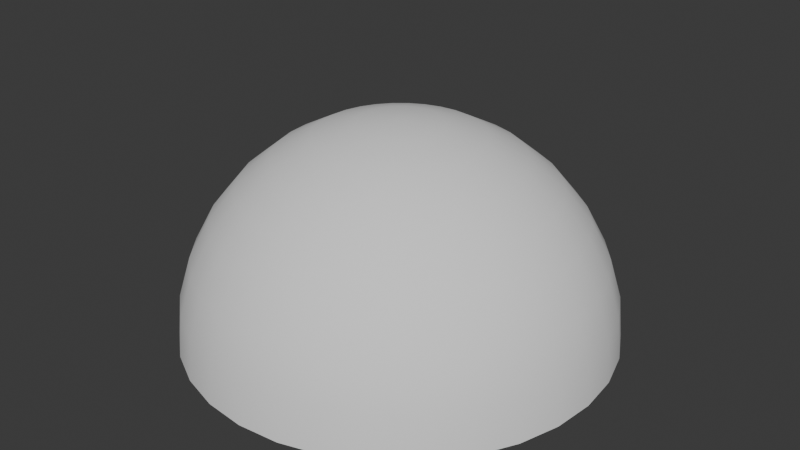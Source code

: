 # Source: InverseSphere.blend  (saved by Blender 4.0.36; exported with 4.5.12 LTS)
import bpy
from mathutils import Matrix  # noqa: F401  (used for matrix-valued properties, if any)

bpy.ops.wm.read_factory_settings(use_empty=True)
scene = bpy.context.scene
scene.name = 'Scene'

# ---- collections
col_collection = bpy.data.collections.new('Collection'); scene.collection.children.link(col_collection)

# ---- world
world_world = bpy.data.worlds.new('World'); scene.world = world_world
world_world.use_nodes = True; world_world.node_tree.nodes.clear()
_N = world_world.node_tree.nodes; _L = world_world.node_tree.links
n0 = _N.new('ShaderNodeOutputWorld'); n0.name = 'World Output'; n0.location = (300, 300)
n1 = _N.new('ShaderNodeBackground'); n1.name = 'Background'; n1.location = (10, 300)
n1.inputs[0].default_value = (0.05088, 0.05088, 0.05088, 1.0)
_L.new(n1.outputs[0], n0.inputs[0])
n0.is_active_output = True
world_world.color = (0.05088, 0.05088, 0.05088)
world_world.use_sun_shadow = False
world_world.sun_shadow_jitter_overblur = 0.0

# ---- meshes
me_sphere = bpy.data.meshes.new('Sphere')
me_sphere.from_pydata([(0.0, 0.5556, 0.8315), (0.0, 0.8315, 0.5556), (0.0, 0.9808, 0.1951), (0.0, 1.0, 0.0), (0.03806, 0.1913, 0.9808), (0.07466, 0.3753, 0.9239), (0.1084, 0.5449, 0.8315), (0.1379, 0.6935, 0.7071), (0.1622, 0.8155, 0.5556), (0.1802, 0.9061, 0.3827), (0.1913, 0.9619, 0.1951), (0.1951, 0.9808, 0.0), (0.07466, 0.1802, 0.9808), (0.1464, 0.3536, 0.9239), (0.2126, 0.5133, 0.8315), (0.2706, 0.6533, 0.7071), (0.3182, 0.7682, 0.5556), (0.3536, 0.8536, 0.3827), (0.3753, 0.9061, 0.1951), (0.3827, 0.9239, 0.0), (0.1084, 0.1622, 0.9808), (0.2126, 0.3182, 0.9239), (0.3087, 0.4619, 0.8315), (0.3928, 0.5879, 0.7071), (0.4619, 0.6913, 0.5556), (0.5133, 0.7682, 0.3827), (0.5449, 0.8155, 0.1951), (0.5556, 0.8315, 0.0), (0.1379, 0.1379, 0.9808), (0.2706, 0.2706, 0.9239), (0.3928, 0.3928, 0.8315), (0.5, 0.5, 0.7071), (0.5879, 0.5879, 0.5556), (0.6533, 0.6533, 0.3827), (0.6935, 0.6935, 0.1951), (0.7071, 0.7071, 0.0), (0.1622, 0.1084, 0.9808), (0.3182, 0.2126, 0.9239), (0.4619, 0.3087, 0.8315), (0.5879, 0.3928, 0.7071), (0.6913, 0.4619, 0.5556), (0.7682, 0.5133, 0.3827), (0.8155, 0.5449, 0.1951), (0.8315, 0.5556, 0.0), (0.0, 0.0, 1.0), (0.1802, 0.07466, 0.9808), (0.3536, 0.1464, 0.9239), (0.5133, 0.2126, 0.8315), (0.6533, 0.2706, 0.7071), (0.7682, 0.3182, 0.5556), (0.8536, 0.3536, 0.3827), (0.9061, 0.3753, 0.1951), (0.9239, 0.3827, 0.0), (0.1913, 0.03806, 0.9808), (0.3753, 0.07466, 0.9239), (0.5449, 0.1084, 0.8315), (0.6935, 0.1379, 0.7071), (0.8155, 0.1622, 0.5556), (0.9061, 0.1802, 0.3827), (0.9619, 0.1913, 0.1951), (0.9808, 0.1951, 0.0), (0.1951, -1.118e-08, 0.9808), (0.3827, -2.235e-08, 0.9239), (0.5556, -5.215e-08, 0.8315), (0.7071, 1.49e-08, 0.7071), (0.8315, -8.941e-08, 0.5556), (0.9239, 4.47e-08, 0.3827), (0.9808, -8.941e-08, 0.1951), (1.0, -1.639e-07, 0.0), (0.1913, -0.03806, 0.9808), (0.3753, -0.07466, 0.9239), (0.5449, -0.1084, 0.8315), (0.6935, -0.1379, 0.7071), (0.8155, -0.1622, 0.5556), (0.9061, -0.1802, 0.3827), (0.9619, -0.1913, 0.1951), (0.9808, -0.1951, 0.0), (0.1802, -0.07466, 0.9808), (0.3536, -0.1464, 0.9239), (0.5133, -0.2126, 0.8315), (0.6533, -0.2706, 0.7071), (0.7682, -0.3182, 0.5556), (0.8536, -0.3536, 0.3827), (0.9061, -0.3753, 0.1951), (0.9239, -0.3827, 0.0), (0.1622, -0.1084, 0.9808), (0.3182, -0.2126, 0.9239), (0.4619, -0.3087, 0.8315), (0.5879, -0.3928, 0.7071), (0.6913, -0.4619, 0.5556), (0.7682, -0.5133, 0.3827), (0.8155, -0.5449, 0.1951), (0.8315, -0.5556, 0.0), (0.1379, -0.1379, 0.9808), (0.2706, -0.2706, 0.9239), (0.3928, -0.3928, 0.8315), (0.5, -0.5, 0.7071), (0.5879, -0.5879, 0.5556), (0.6533, -0.6533, 0.3827), (0.6935, -0.6935, 0.1951), (0.7071, -0.7071, 0.0), (0.1084, -0.1622, 0.9808), (0.2126, -0.3182, 0.9239), (0.3087, -0.4619, 0.8315), (0.3928, -0.5879, 0.7071), (0.4619, -0.6913, 0.5556), (0.5133, -0.7682, 0.3827), (0.5449, -0.8155, 0.1951), (0.5556, -0.8315, 0.0), (0.07466, -0.1802, 0.9808), (0.1464, -0.3536, 0.9239), (0.2126, -0.5133, 0.8315), (0.2706, -0.6533, 0.7071), (0.3182, -0.7682, 0.5556), (0.3536, -0.8536, 0.3827), (0.3753, -0.9061, 0.1951), (0.3827, -0.9239, 0.0), (0.03806, -0.1913, 0.9808), (0.07466, -0.3753, 0.9239), (0.1084, -0.5449, 0.8315), (0.1379, -0.6935, 0.7071), (0.1622, -0.8155, 0.5556), (0.1802, -0.9061, 0.3827), (0.1913, -0.9619, 0.1951), (0.1951, -0.9808, 0.0), (-7.451e-09, -0.1951, 0.9808), (-5.215e-08, -0.3827, 0.9239), (-9.686e-08, -0.5556, 0.8315), (-1.49e-08, -0.7071, 0.7071), (-1.043e-07, -0.8315, 0.5556), (2.98e-08, -0.9239, 0.3827), (-1.341e-07, -0.9808, 0.1951), (-3.278e-07, -1.0, 0.0), (-0.03806, -0.1913, 0.9808), (-0.07466, -0.3753, 0.9239), (-0.1084, -0.5449, 0.8315), (-0.1379, -0.6935, 0.7071), (-0.1622, -0.8155, 0.5556), (-0.1802, -0.9061, 0.3827), (-0.1913, -0.9619, 0.1951), (-0.1951, -0.9808, 0.0), (-0.07466, -0.1802, 0.9808), (-0.1464, -0.3536, 0.9239), (-0.2126, -0.5133, 0.8315), (-0.2706, -0.6533, 0.7071), (-0.3182, -0.7682, 0.5556), (-0.3536, -0.8536, 0.3827), (-0.3753, -0.9061, 0.1951), (-0.3827, -0.9239, 0.0), (-0.1084, -0.1622, 0.9808), (-0.2126, -0.3182, 0.9239), (-0.3087, -0.4619, 0.8315), (-0.3928, -0.5879, 0.7071), (-0.4619, -0.6913, 0.5556), (-0.5133, -0.7682, 0.3827), (-0.5449, -0.8155, 0.1951), (-0.5556, -0.8315, 0.0), (-0.1379, -0.1379, 0.9808), (-0.2706, -0.2706, 0.9239), (-0.3928, -0.3928, 0.8315), (-0.5, -0.5, 0.7071), (-0.5879, -0.5879, 0.5556), (-0.6533, -0.6533, 0.3827), (-0.6935, -0.6935, 0.1951), (-0.7071, -0.7071, 0.0), (-0.1622, -0.1084, 0.9808), (-0.3182, -0.2126, 0.9239), (-0.4619, -0.3087, 0.8315), (-0.5879, -0.3928, 0.7071), (-0.6913, -0.4619, 0.5556), (-0.7682, -0.5133, 0.3827), (-0.8155, -0.5449, 0.1951), (-0.8315, -0.5556, 0.0), (-0.1802, -0.07466, 0.9808), (-0.3536, -0.1464, 0.9239), (-0.5133, -0.2126, 0.8315), (-0.6533, -0.2706, 0.7071), (-0.7682, -0.3182, 0.5556), (-0.8536, -0.3536, 0.3827), (-0.9061, -0.3753, 0.1951), (-0.9239, -0.3827, 0.0), (-0.1913, -0.03806, 0.9808), (-0.3753, -0.07466, 0.9239), (-0.5449, -0.1084, 0.8315), (-0.6935, -0.1379, 0.7071), (-0.8155, -0.1622, 0.5556), (-0.9061, -0.1802, 0.3827), (-0.9619, -0.1913, 0.1951), (-0.9808, -0.1951, 0.0), (-0.1951, 1.863e-08, 0.9808), (-0.3827, 5.215e-08, 0.9239), (-0.5556, 1.49e-07, 0.8315), (-0.7071, 2.98e-08, 0.7071), (-0.8315, 1.639e-07, 0.5556), (-0.9239, 1.49e-08, 0.3827), (-0.9808, 2.682e-07, 0.1951), (-1.0, 4.47e-07, 0.0), (-0.1913, 0.03806, 0.9808), (-0.3753, 0.07466, 0.9239), (-0.5449, 0.1084, 0.8315), (-0.6935, 0.1379, 0.7071), (-0.8155, 0.1622, 0.5556), (-0.9061, 0.1802, 0.3827), (-0.9619, 0.1913, 0.1951), (-0.9808, 0.1951, 0.0), (-0.1802, 0.07466, 0.9808), (-0.3536, 0.1464, 0.9239), (-0.5133, 0.2126, 0.8315), (-0.6533, 0.2706, 0.7071), (-0.7682, 0.3182, 0.5556), (-0.8536, 0.3536, 0.3827), (-0.9061, 0.3753, 0.1951), (-0.9239, 0.3827, 0.0), (-0.1622, 0.1084, 0.9808), (-0.3182, 0.2126, 0.9239), (-0.4619, 0.3087, 0.8315), (-0.5879, 0.3928, 0.7071), (-0.6913, 0.4619, 0.5556), (-0.7682, 0.5133, 0.3827), (-0.8155, 0.5449, 0.1951), (-0.8315, 0.5556, 0.0), (-0.1379, 0.1379, 0.9808), (-0.2706, 0.2706, 0.9239), (-0.3928, 0.3928, 0.8315), (-0.5, 0.5, 0.7071), (-0.5879, 0.5879, 0.5556), (-0.6533, 0.6533, 0.3827), (-0.6935, 0.6935, 0.1951), (-0.7071, 0.7071, 0.0), (-0.1084, 0.1622, 0.9808), (-0.2126, 0.3182, 0.9239), (-0.3087, 0.4619, 0.8315), (-0.3928, 0.5879, 0.7071), (-0.4619, 0.6913, 0.5556), (-0.5133, 0.7682, 0.3827), (-0.5449, 0.8155, 0.1951), (-0.5556, 0.8315, 0.0), (-0.07466, 0.1802, 0.9808), (-0.1464, 0.3536, 0.9239), (-0.2126, 0.5133, 0.8315), (-0.2706, 0.6533, 0.7071), (-0.3182, 0.7682, 0.5556), (-0.3536, 0.8536, 0.3827), (-0.3753, 0.9061, 0.1951), (-0.3827, 0.9239, 0.0), (-0.03806, 0.1913, 0.9808), (-0.07466, 0.3753, 0.9239), (-0.1084, 0.5449, 0.8315), (-0.1379, 0.6935, 0.7071), (-0.1622, 0.8155, 0.5556), (-0.1802, 0.9061, 0.3827), (-0.1913, 0.9619, 0.1951), (-0.1951, 0.9808, 0.0), (1.49e-08, 0.1951, 0.9808), (6.706e-08, 0.3827, 0.9239), (8.941e-08, 0.7071, 0.7071), (5.96e-08, 0.9239, 0.3827)], [], [(0, 6, 5, 254), (255, 7, 6, 0), (1, 8, 7, 255), (256, 9, 8, 1), (2, 10, 9, 256), (3, 11, 10, 2), (253, 4, 44), (254, 5, 4, 253), (5, 13, 12, 4), (6, 14, 13, 5), (7, 15, 14, 6), (8, 16, 15, 7), (9, 17, 16, 8), (10, 18, 17, 9), (11, 19, 18, 10), (4, 12, 44), (17, 25, 24, 16), (18, 26, 25, 17), (19, 27, 26, 18), (12, 20, 44), (13, 21, 20, 12), (14, 22, 21, 13), (15, 23, 22, 14), (16, 24, 23, 15), (22, 30, 29, 21), (23, 31, 30, 22), (24, 32, 31, 23), (25, 33, 32, 24), (26, 34, 33, 25), (27, 35, 34, 26), (20, 28, 44), (21, 29, 28, 20), (34, 42, 41, 33), (35, 43, 42, 34), (28, 36, 44), (29, 37, 36, 28), (30, 38, 37, 29), (31, 39, 38, 30), (32, 40, 39, 31), (33, 41, 40, 32), (38, 47, 46, 37), (39, 48, 47, 38), (40, 49, 48, 39), (41, 50, 49, 40), (42, 51, 50, 41), (43, 52, 51, 42), (36, 45, 44), (37, 46, 45, 36), (51, 59, 58, 50), (52, 60, 59, 51), (45, 53, 44), (46, 54, 53, 45), (47, 55, 54, 46), (48, 56, 55, 47), (49, 57, 56, 48), (50, 58, 57, 49), (56, 64, 63, 55), (57, 65, 64, 56), (58, 66, 65, 57), (59, 67, 66, 58), (60, 68, 67, 59), (53, 61, 44), (54, 62, 61, 53), (55, 63, 62, 54), (68, 76, 75, 67), (61, 69, 44), (62, 70, 69, 61), (63, 71, 70, 62), (64, 72, 71, 63), (65, 73, 72, 64), (66, 74, 73, 65), (67, 75, 74, 66), (72, 80, 79, 71), (73, 81, 80, 72), (74, 82, 81, 73), (75, 83, 82, 74), (76, 84, 83, 75), (69, 77, 44), (70, 78, 77, 69), (71, 79, 78, 70), (84, 92, 91, 83), (77, 85, 44), (78, 86, 85, 77), (79, 87, 86, 78), (80, 88, 87, 79), (81, 89, 88, 80), (82, 90, 89, 81), (83, 91, 90, 82), (89, 97, 96, 88), (90, 98, 97, 89), (91, 99, 98, 90), (92, 100, 99, 91), (85, 93, 44), (86, 94, 93, 85), (87, 95, 94, 86), (88, 96, 95, 87), (94, 102, 101, 93), (95, 103, 102, 94), (96, 104, 103, 95), (97, 105, 104, 96), (98, 106, 105, 97), (99, 107, 106, 98), (100, 108, 107, 99), (93, 101, 44), (106, 114, 113, 105), (107, 115, 114, 106), (108, 116, 115, 107), (101, 109, 44), (102, 110, 109, 101), (103, 111, 110, 102), (104, 112, 111, 103), (105, 113, 112, 104), (110, 118, 117, 109), (111, 119, 118, 110), (112, 120, 119, 111), (113, 121, 120, 112), (114, 122, 121, 113), (115, 123, 122, 114), (116, 124, 123, 115), (109, 117, 44), (122, 130, 129, 121), (123, 131, 130, 122), (124, 132, 131, 123), (117, 125, 44), (118, 126, 125, 117), (119, 127, 126, 118), (120, 128, 127, 119), (121, 129, 128, 120), (127, 135, 134, 126), (128, 136, 135, 127), (129, 137, 136, 128), (130, 138, 137, 129), (131, 139, 138, 130), (132, 140, 139, 131), (125, 133, 44), (126, 134, 133, 125), (139, 147, 146, 138), (140, 148, 147, 139), (133, 141, 44), (134, 142, 141, 133), (135, 143, 142, 134), (136, 144, 143, 135), (137, 145, 144, 136), (138, 146, 145, 137), (143, 151, 150, 142), (144, 152, 151, 143), (145, 153, 152, 144), (146, 154, 153, 145), (147, 155, 154, 146), (148, 156, 155, 147), (141, 149, 44), (142, 150, 149, 141), (155, 163, 162, 154), (156, 164, 163, 155), (149, 157, 44), (150, 158, 157, 149), (151, 159, 158, 150), (152, 160, 159, 151), (153, 161, 160, 152), (154, 162, 161, 153), (160, 168, 167, 159), (161, 169, 168, 160), (162, 170, 169, 161), (163, 171, 170, 162), (164, 172, 171, 163), (157, 165, 44), (158, 166, 165, 157), (159, 167, 166, 158), (172, 180, 179, 171), (165, 173, 44), (166, 174, 173, 165), (167, 175, 174, 166), (168, 176, 175, 167), (169, 177, 176, 168), (170, 178, 177, 169), (171, 179, 178, 170), (177, 185, 184, 176), (178, 186, 185, 177), (179, 187, 186, 178), (180, 188, 187, 179), (173, 181, 44), (174, 182, 181, 173), (175, 183, 182, 174), (176, 184, 183, 175), (181, 189, 44), (182, 190, 189, 181), (183, 191, 190, 182), (184, 192, 191, 183), (185, 193, 192, 184), (186, 194, 193, 185), (187, 195, 194, 186), (188, 196, 195, 187), (193, 201, 200, 192), (194, 202, 201, 193), (195, 203, 202, 194), (196, 204, 203, 195), (189, 197, 44), (190, 198, 197, 189), (191, 199, 198, 190), (192, 200, 199, 191), (198, 206, 205, 197), (199, 207, 206, 198), (200, 208, 207, 199), (201, 209, 208, 200), (202, 210, 209, 201), (203, 211, 210, 202), (204, 212, 211, 203), (197, 205, 44), (210, 218, 217, 209), (211, 219, 218, 210), (212, 220, 219, 211), (205, 213, 44), (206, 214, 213, 205), (207, 215, 214, 206), (208, 216, 215, 207), (209, 217, 216, 208), (214, 222, 221, 213), (215, 223, 222, 214), (216, 224, 223, 215), (217, 225, 224, 216), (218, 226, 225, 217), (219, 227, 226, 218), (220, 228, 227, 219), (213, 221, 44), (226, 234, 233, 225), (227, 235, 234, 226), (228, 236, 235, 227), (221, 229, 44), (222, 230, 229, 221), (223, 231, 230, 222), (224, 232, 231, 223), (225, 233, 232, 224), (231, 239, 238, 230), (232, 240, 239, 231), (233, 241, 240, 232), (234, 242, 241, 233), (235, 243, 242, 234), (236, 244, 243, 235), (229, 237, 44), (230, 238, 237, 229), (243, 251, 250, 242), (244, 252, 251, 243), (237, 245, 44), (238, 246, 245, 237), (239, 247, 246, 238), (240, 248, 247, 239), (241, 249, 248, 240), (242, 250, 249, 241), (248, 255, 0, 247), (249, 1, 255, 248), (250, 256, 1, 249), (251, 2, 256, 250), (252, 3, 2, 251), (245, 253, 44), (246, 254, 253, 245), (247, 0, 254, 246)])
me_sphere.polygons.foreach_set('use_smooth', [True] * 256)
_uv = me_sphere.uv_layers.new(name='UVMap')
_uv.uv.foreach_set('vector', [0.03135, 0.8171, 0.02384, 0.7793, 0.08376, 0.7725, 0.08893, 0.7985, 0.7271, 0.2005, 0.73, 0.2486, 0.6721, 0.2538, 0.6699, 0.2161, 0.7908, 0.1878, 0.7941, 0.2443, 0.73, 0.2486, 0.7271, 0.2005, 0.8584, 0.1783, 0.8621, 0.2411, 0.7941, 0.2443, 0.7908, 0.1878, 0.9274, 0.1725, 0.9314, 0.2391, 0.8621, 0.2411, 0.8584, 0.1783, 0.9951, 0.1705, 0.9991, 0.2384, 0.9314, 0.2391, 0.9274, 0.1725, 0.1518, 0.7787, 0.1492, 0.7654, 0.2175, 0.7585, 0.08893, 0.7985, 0.08376, 0.7725, 0.1492, 0.7654, 0.1518, 0.7787, 0.08376, 0.7725, 0.08376, 0.746, 0.1492, 0.7519, 0.1492, 0.7654, 0.02384, 0.7793, 0.02384, 0.7409, 0.08376, 0.746, 0.08376, 0.7725, 0.73, 0.2486, 0.73, 0.2975, 0.6721, 0.2923, 0.6721, 0.2538, 0.7941, 0.2443, 0.7941, 0.3018, 0.73, 0.2975, 0.73, 0.2486, 0.8621, 0.2411, 0.8621, 0.305, 0.7941, 0.3018, 0.7941, 0.2443, 0.9314, 0.2391, 0.9314, 0.307, 0.8621, 0.305, 0.8621, 0.2411, 0.9991, 0.2384, 0.9991, 0.3077, 0.9314, 0.307, 0.9314, 0.2391, 0.1492, 0.7654, 0.1492, 0.7519, 0.2175, 0.7585, 0.8621, 0.305, 0.8584, 0.3678, 0.7908, 0.3583, 0.7941, 0.3018, 0.9314, 0.307, 0.9274, 0.3736, 0.8584, 0.3678, 0.8621, 0.305, 0.9991, 0.3077, 0.9951, 0.3756, 0.9274, 0.3736, 0.9314, 0.307, 0.1492, 0.7519, 0.1518, 0.7387, 0.2175, 0.7585, 0.08376, 0.746, 0.08893, 0.72, 0.1518, 0.7387, 0.1492, 0.7519, 0.02384, 0.7409, 0.03135, 0.7032, 0.08893, 0.72, 0.08376, 0.746, 0.73, 0.2975, 0.7271, 0.3455, 0.6699, 0.33, 0.6721, 0.2923, 0.7941, 0.3018, 0.7908, 0.3583, 0.7271, 0.3455, 0.73, 0.2975, 0.03135, 0.7032, 0.04606, 0.6676, 0.09907, 0.6955, 0.08893, 0.72, 0.7271, 0.3455, 0.7215, 0.3908, 0.6655, 0.3655, 0.6699, 0.33, 0.7908, 0.3583, 0.7842, 0.4115, 0.7215, 0.3908, 0.7271, 0.3455, 0.8584, 0.3678, 0.8511, 0.4269, 0.7842, 0.4115, 0.7908, 0.3583, 0.9274, 0.3736, 0.9196, 0.4363, 0.8511, 0.4269, 0.8584, 0.3678, 0.9951, 0.3756, 0.9871, 0.4395, 0.9196, 0.4363, 0.9274, 0.3736, 0.1518, 0.7387, 0.157, 0.7262, 0.2175, 0.7585, 0.08893, 0.72, 0.09907, 0.6955, 0.157, 0.7262, 0.1518, 0.7387, 0.9196, 0.4363, 0.9083, 0.4928, 0.8404, 0.4801, 0.8511, 0.4269, 0.9871, 0.4395, 0.9756, 0.4971, 0.9083, 0.4928, 0.9196, 0.4363, 0.157, 0.7262, 0.1645, 0.715, 0.2175, 0.7585, 0.09907, 0.6955, 0.1138, 0.6735, 0.1645, 0.715, 0.157, 0.7262, 0.04606, 0.6676, 0.06743, 0.6356, 0.1138, 0.6735, 0.09907, 0.6955, -1.519e-08, 0.6436, 0.02719, 0.6028, 0.06743, 0.6356, 0.04606, 0.6676, 0.7842, 0.4115, 0.7746, 0.4594, 0.7134, 0.4315, 0.7215, 0.3908, 0.8511, 0.4269, 0.8404, 0.4801, 0.7746, 0.4594, 0.7842, 0.4115, 0.06743, 0.6356, 0.09462, 0.6084, 0.1325, 0.6548, 0.1138, 0.6735, 0.02719, 0.6028, 0.0618, 0.5682, 0.09462, 0.6084, 0.06743, 0.6356, 0.2367, 0.4948, 0.2245, 0.4541, 0.2858, 0.4262, 0.2961, 0.4609, 0.1722, 0.5201, 0.1587, 0.4748, 0.2245, 0.4541, 0.2367, 0.4948, 0.1052, 0.5356, 0.09082, 0.4876, 0.1587, 0.4748, 0.1722, 0.5201, 0.03817, 0.5408, 0.02351, 0.4919, 0.09082, 0.4876, 0.1052, 0.5356, 0.1645, 0.715, 0.174, 0.7054, 0.2175, 0.7585, 0.1138, 0.6735, 0.1325, 0.6548, 0.174, 0.7054, 0.1645, 0.715, 0.09082, 0.4876, 0.07952, 0.4311, 0.1481, 0.4216, 0.1587, 0.4748, 0.02351, 0.4919, 0.01198, 0.4343, 0.07952, 0.4311, 0.09082, 0.4876, 0.174, 0.7054, 0.1852, 0.6979, 0.2175, 0.7585, 0.1325, 0.6548, 0.1545, 0.64, 0.1852, 0.6979, 0.174, 0.7054, 0.09462, 0.6084, 0.1266, 0.587, 0.1545, 0.64, 0.1325, 0.6548, 0.0618, 0.5682, 0.1025, 0.541, 0.1266, 0.587, 0.09462, 0.6084, 0.2245, 0.4541, 0.2149, 0.4062, 0.2776, 0.3855, 0.2858, 0.4262, 0.1587, 0.4748, 0.1481, 0.4216, 0.2149, 0.4062, 0.2245, 0.4541, 0.2776, 0.3855, 0.272, 0.3403, 0.3292, 0.3248, 0.3337, 0.3603, 0.2149, 0.4062, 0.2083, 0.3531, 0.272, 0.3403, 0.2776, 0.3855, 0.1481, 0.4216, 0.1407, 0.3625, 0.2083, 0.3531, 0.2149, 0.4062, 0.07952, 0.4311, 0.07174, 0.3684, 0.1407, 0.3625, 0.1481, 0.4216, 0.01198, 0.4343, 0.004046, 0.3703, 0.07174, 0.3684, 0.07952, 0.4311, 0.1852, 0.6979, 0.1977, 0.6927, 0.2175, 0.7585, 0.1545, 0.64, 0.179, 0.6299, 0.1977, 0.6927, 0.1852, 0.6979, 0.1266, 0.587, 0.1621, 0.5723, 0.179, 0.6299, 0.1545, 0.64, 0.004046, 0.3703, -1.322e-08, 0.3024, 0.06777, 0.3018, 0.07174, 0.3684, 0.1977, 0.6927, 0.211, 0.6901, 0.2175, 0.7585, 0.179, 0.6299, 0.205, 0.6247, 0.211, 0.6901, 0.1977, 0.6927, 0.1621, 0.5723, 0.1998, 0.5648, 0.205, 0.6247, 0.179, 0.6299, 0.272, 0.3403, 0.2691, 0.2923, 0.327, 0.287, 0.3292, 0.3248, 0.2083, 0.3531, 0.205, 0.2966, 0.2691, 0.2923, 0.272, 0.3403, 0.1407, 0.3625, 0.137, 0.2998, 0.205, 0.2966, 0.2083, 0.3531, 0.07174, 0.3684, 0.06777, 0.3018, 0.137, 0.2998, 0.1407, 0.3625, 0.2691, 0.2923, 0.2691, 0.2433, 0.327, 0.2486, 0.327, 0.287, 0.205, 0.2966, 0.205, 0.239, 0.2691, 0.2433, 0.2691, 0.2923, 0.137, 0.2998, 0.137, 0.2358, 0.205, 0.239, 0.205, 0.2966, 0.06777, 0.3018, 0.06777, 0.2338, 0.137, 0.2358, 0.137, 0.2998, -1.322e-08, 0.3024, -1.019e-08, 0.2332, 0.06777, 0.2338, 0.06777, 0.3018, 0.211, 0.6901, 0.2245, 0.6901, 0.2175, 0.7585, 0.205, 0.6247, 0.2315, 0.6247, 0.2245, 0.6901, 0.211, 0.6901, 0.1998, 0.5648, 0.2383, 0.5647, 0.2315, 0.6247, 0.205, 0.6247, -1.019e-08, 0.2332, 0.004046, 0.1653, 0.07174, 0.1672, 0.06777, 0.2338, 0.2245, 0.6901, 0.2377, 0.6927, 0.2175, 0.7585, 0.2315, 0.6247, 0.2575, 0.6298, 0.2377, 0.6927, 0.2245, 0.6901, 0.2383, 0.5647, 0.276, 0.5722, 0.2575, 0.6298, 0.2315, 0.6247, 0.2691, 0.2433, 0.272, 0.1953, 0.3292, 0.2108, 0.327, 0.2486, 0.205, 0.239, 0.2083, 0.1825, 0.272, 0.1953, 0.2691, 0.2433, 0.137, 0.2358, 0.1407, 0.1731, 0.2083, 0.1825, 0.205, 0.239, 0.06777, 0.2338, 0.07174, 0.1672, 0.1407, 0.1731, 0.137, 0.2358, 0.2083, 0.1825, 0.2149, 0.1294, 0.2776, 0.1501, 0.272, 0.1953, 0.1407, 0.1731, 0.1481, 0.114, 0.2149, 0.1294, 0.2083, 0.1825, 0.07174, 0.1672, 0.07952, 0.1045, 0.1481, 0.114, 0.1407, 0.1731, 0.004046, 0.1653, 0.01198, 0.1013, 0.07952, 0.1045, 0.07174, 0.1672, 0.2377, 0.6927, 0.2502, 0.6979, 0.2175, 0.7585, 0.2575, 0.6298, 0.2819, 0.6399, 0.2502, 0.6979, 0.2377, 0.6927, 0.276, 0.5722, 0.3116, 0.5869, 0.2819, 0.6399, 0.2575, 0.6298, 0.272, 0.1953, 0.2776, 0.1501, 0.3337, 0.1753, 0.3292, 0.2108, 0.2819, 0.6399, 0.304, 0.6546, 0.2614, 0.7054, 0.2502, 0.6979, 0.3116, 0.5869, 0.3435, 0.6083, 0.304, 0.6546, 0.2819, 0.6399, 0.3379, 0.5408, 0.3786, 0.568, 0.3435, 0.6083, 0.3116, 0.5869, 0.2149, 0.1294, 0.2245, 0.08148, 0.2858, 0.1093, 0.2776, 0.1501, 0.1481, 0.114, 0.1587, 0.06077, 0.2245, 0.08148, 0.2149, 0.1294, 0.07952, 0.1045, 0.09082, 0.04802, 0.1587, 0.06077, 0.1481, 0.114, 0.01198, 0.1013, 0.02351, 0.04372, 0.09082, 0.04802, 0.07952, 0.1045, 0.2502, 0.6979, 0.2614, 0.7054, 0.2175, 0.7585, 0.1587, 0.06077, 0.1722, 0.01554, 0.2367, 0.04077, 0.2245, 0.08148, 0.09082, 0.04802, 0.1052, 2.565e-08, 0.1722, 0.01554, 0.1587, 0.06077, 0.6343, 1.149e-08, 0.6476, 0.04937, 0.5801, 0.05169, 0.5672, 0.003267, 0.2614, 0.7054, 0.271, 0.7149, 0.2175, 0.7585, 0.304, 0.6546, 0.3227, 0.6734, 0.271, 0.7149, 0.2614, 0.7054, 0.3435, 0.6083, 0.3707, 0.6354, 0.3227, 0.6734, 0.304, 0.6546, 0.3786, 0.568, 0.4132, 0.6026, 0.3707, 0.6354, 0.3435, 0.6083, 0.2245, 0.08148, 0.2367, 0.04077, 0.2961, 0.07473, 0.2858, 0.1093, 0.3227, 0.6734, 0.3374, 0.6954, 0.2785, 0.7261, 0.271, 0.7149, 0.3707, 0.6354, 0.3921, 0.6674, 0.3374, 0.6954, 0.3227, 0.6734, 0.4132, 0.6026, 0.4404, 0.6433, 0.3921, 0.6674, 0.3707, 0.6354, 0.4455, 0.08119, 0.4537, 0.1293, 0.3904, 0.1482, 0.3835, 0.1072, 0.5119, 0.06244, 0.521, 0.1159, 0.4537, 0.1293, 0.4455, 0.08119, 0.5801, 0.05169, 0.5898, 0.1085, 0.521, 0.1159, 0.5119, 0.06244, 0.6476, 0.04937, 0.6574, 0.1073, 0.5898, 0.1085, 0.5801, 0.05169, 0.271, 0.7149, 0.2785, 0.7261, 0.2175, 0.7585, 0.521, 0.1159, 0.5266, 0.1752, 0.4587, 0.1827, 0.4537, 0.1293, 0.5898, 0.1085, 0.5957, 0.1714, 0.5266, 0.1752, 0.521, 0.1159, 0.6574, 0.1073, 0.6634, 0.1714, 0.5957, 0.1714, 0.5898, 0.1085, 0.2785, 0.7261, 0.2836, 0.7386, 0.2175, 0.7585, 0.3374, 0.6954, 0.3475, 0.7198, 0.2836, 0.7386, 0.2785, 0.7261, 0.3921, 0.6674, 0.4068, 0.7029, 0.3475, 0.7198, 0.3374, 0.6954, 0.3904, 0.1482, 0.3947, 0.1936, 0.337, 0.2074, 0.3337, 0.1717, 0.4537, 0.1293, 0.4587, 0.1827, 0.3947, 0.1936, 0.3904, 0.1482, 0.4068, 0.7029, 0.4143, 0.7406, 0.3527, 0.7458, 0.3475, 0.7198, 0.3947, 0.1936, 0.3961, 0.2416, 0.3382, 0.2452, 0.337, 0.2074, 0.4587, 0.1827, 0.4604, 0.2392, 0.3961, 0.2416, 0.3947, 0.1936, 0.5266, 0.1752, 0.5285, 0.238, 0.4604, 0.2392, 0.4587, 0.1827, 0.5957, 0.1714, 0.5977, 0.2381, 0.5285, 0.238, 0.5266, 0.1752, 0.6634, 0.1714, 0.6655, 0.2394, 0.5977, 0.2381, 0.5957, 0.1714, 0.2836, 0.7386, 0.2863, 0.7518, 0.2175, 0.7585, 0.3475, 0.7198, 0.3527, 0.7458, 0.2863, 0.7518, 0.2836, 0.7386, 0.5977, 0.2381, 0.5957, 0.306, 0.5266, 0.302, 0.5285, 0.238, 0.6655, 0.2394, 0.6634, 0.3087, 0.5957, 0.306, 0.5977, 0.2381, 0.2863, 0.7518, 0.2863, 0.7653, 0.2175, 0.7585, 0.3527, 0.7458, 0.3527, 0.7723, 0.2863, 0.7653, 0.2863, 0.7518, 0.4143, 0.7406, 0.4143, 0.7791, 0.3527, 0.7723, 0.3527, 0.7458, 0.3961, 0.2416, 0.3947, 0.2906, 0.337, 0.2836, 0.3382, 0.2452, 0.4604, 0.2392, 0.4587, 0.2968, 0.3947, 0.2906, 0.3961, 0.2416, 0.5285, 0.238, 0.5266, 0.302, 0.4587, 0.2968, 0.4604, 0.2392, 0.4143, 0.7791, 0.4068, 0.8168, 0.3475, 0.7983, 0.3527, 0.7723, 0.3947, 0.2906, 0.3904, 0.3385, 0.3337, 0.3213, 0.337, 0.2836, 0.4587, 0.2968, 0.4537, 0.3531, 0.3904, 0.3385, 0.3947, 0.2906, 0.5266, 0.302, 0.521, 0.3646, 0.4537, 0.3531, 0.4587, 0.2968, 0.5957, 0.306, 0.5898, 0.3725, 0.521, 0.3646, 0.5266, 0.302, 0.6634, 0.3087, 0.6574, 0.3764, 0.5898, 0.3725, 0.5957, 0.306, 0.2863, 0.7653, 0.2836, 0.7786, 0.2175, 0.7585, 0.3527, 0.7723, 0.3475, 0.7983, 0.2836, 0.7786, 0.2863, 0.7653, 0.5898, 0.3725, 0.5801, 0.4349, 0.5119, 0.4234, 0.521, 0.3646, 0.6574, 0.3764, 0.6476, 0.4401, 0.5801, 0.4349, 0.5898, 0.3725, 0.2836, 0.7786, 0.2785, 0.7911, 0.2175, 0.7585, 0.3475, 0.7983, 0.3374, 0.8228, 0.2785, 0.7911, 0.2836, 0.7786, 0.4068, 0.8168, 0.3921, 0.8524, 0.3374, 0.8228, 0.3475, 0.7983, 0.4591, 0.8334, 0.4404, 0.8787, 0.3921, 0.8524, 0.4068, 0.8168, 0.4537, 0.3531, 0.4455, 0.4061, 0.3835, 0.3836, 0.3904, 0.3385, 0.521, 0.3646, 0.5119, 0.4234, 0.4455, 0.4061, 0.4537, 0.3531, 0.4404, 0.8787, 0.4132, 0.9194, 0.3707, 0.8843, 0.3921, 0.8524, 0.4455, 0.4061, 0.4345, 0.4537, 0.3741, 0.424, 0.3835, 0.3836, 0.5119, 0.4234, 0.4997, 0.4763, 0.4345, 0.4537, 0.4455, 0.4061, 0.5801, 0.4349, 0.5672, 0.4911, 0.4997, 0.4763, 0.5119, 0.4234, 0.6476, 0.4401, 0.6343, 0.4973, 0.5672, 0.4911, 0.5801, 0.4349, 0.2785, 0.7911, 0.271, 0.8023, 0.2175, 0.7585, 0.3374, 0.8228, 0.3227, 0.8448, 0.271, 0.8023, 0.2785, 0.7911, 0.3921, 0.8524, 0.3707, 0.8843, 0.3227, 0.8448, 0.3374, 0.8228, 0.7127, 0.9936, 0.6966, 0.9451, 0.7637, 0.9388, 0.7795, 0.9864, 0.271, 0.8023, 0.2614, 0.8119, 0.2175, 0.7585, 0.3227, 0.8448, 0.304, 0.8636, 0.2614, 0.8119, 0.271, 0.8023, 0.3707, 0.8843, 0.3435, 0.9116, 0.304, 0.8636, 0.3227, 0.8448, 0.4132, 0.9194, 0.3786, 0.954, 0.3435, 0.9116, 0.3707, 0.8843, 0.4345, 0.4537, 0.4211, 0.494, 0.3628, 0.4583, 0.3741, 0.424, 0.4997, 0.4763, 0.4848, 0.5211, 0.4211, 0.494, 0.4345, 0.4537, 0.5672, 0.4911, 0.5514, 0.5386, 0.4848, 0.5211, 0.4997, 0.4763, 0.8964, 0.9014, 0.8854, 0.8538, 0.9474, 0.8313, 0.9568, 0.8718, 0.8312, 0.9241, 0.819, 0.8712, 0.8854, 0.8538, 0.8964, 0.9014, 0.7637, 0.9388, 0.7508, 0.8827, 0.819, 0.8712, 0.8312, 0.9241, 0.6966, 0.9451, 0.6834, 0.8879, 0.7508, 0.8827, 0.7637, 0.9388, 0.2614, 0.8119, 0.2502, 0.8194, 0.2175, 0.7585, 0.304, 0.8636, 0.2819, 0.8783, 0.2502, 0.8194, 0.2614, 0.8119, 0.3435, 0.9116, 0.3116, 0.9329, 0.2819, 0.8783, 0.304, 0.8636, 0.3786, 0.954, 0.3379, 0.9812, 0.3116, 0.9329, 0.3435, 0.9116, 0.2502, 0.8194, 0.2377, 0.8245, 0.2175, 0.7585, 0.2819, 0.8783, 0.2575, 0.8884, 0.2377, 0.8245, 0.2502, 0.8194, 0.3116, 0.9329, 0.276, 0.9477, 0.2575, 0.8884, 0.2819, 0.8783, 0.3379, 0.9812, 0.2927, 1.0, 0.276, 0.9477, 0.3116, 0.9329, 0.8854, 0.8538, 0.8772, 0.8009, 0.9405, 0.7862, 0.9474, 0.8313, 0.819, 0.8712, 0.8099, 0.8123, 0.8772, 0.8009, 0.8854, 0.8538, 0.7508, 0.8827, 0.7412, 0.8202, 0.8099, 0.8123, 0.819, 0.8712, 0.6834, 0.8879, 0.6736, 0.8242, 0.7412, 0.8202, 0.7508, 0.8827, 0.8772, 0.8009, 0.8722, 0.7445, 0.9362, 0.7383, 0.9405, 0.7862, 0.8099, 0.8123, 0.8043, 0.7497, 0.8722, 0.7445, 0.8772, 0.8009, 0.7412, 0.8202, 0.7352, 0.7537, 0.8043, 0.7497, 0.8099, 0.8123, 0.6736, 0.8242, 0.6675, 0.7564, 0.7352, 0.7537, 0.7412, 0.8202, 0.2377, 0.8245, 0.2245, 0.8272, 0.2175, 0.7585, 0.2575, 0.8884, 0.2315, 0.8936, 0.2245, 0.8272, 0.2377, 0.8245, 0.276, 0.9477, 0.2383, 0.9552, 0.2315, 0.8936, 0.2575, 0.8884, 0.9405, 0.7862, 0.9362, 0.7383, 0.9939, 0.7314, 0.9973, 0.769, 0.2315, 0.8936, 0.205, 0.8936, 0.211, 0.8272, 0.2245, 0.8272, 0.2383, 0.9552, 0.1998, 0.9552, 0.205, 0.8936, 0.2315, 0.8936, 0.9362, 0.7383, 0.9348, 0.6894, 0.9928, 0.6929, 0.9939, 0.7314, 0.8722, 0.7445, 0.8705, 0.687, 0.9348, 0.6894, 0.9362, 0.7383, 0.8043, 0.7497, 0.8025, 0.6858, 0.8705, 0.687, 0.8722, 0.7445, 0.7352, 0.7537, 0.7332, 0.6859, 0.8025, 0.6858, 0.8043, 0.7497, 0.6675, 0.7564, 0.6655, 0.6872, 0.7332, 0.6859, 0.7352, 0.7537, 0.2245, 0.8272, 0.211, 0.8272, 0.2175, 0.7585, 0.8025, 0.6858, 0.8043, 0.623, 0.8722, 0.6304, 0.8705, 0.687, 0.7332, 0.6859, 0.7352, 0.6192, 0.8043, 0.623, 0.8025, 0.6858, 0.6655, 0.6872, 0.6675, 0.6192, 0.7352, 0.6192, 0.7332, 0.6859, 0.211, 0.8272, 0.1977, 0.8246, 0.2175, 0.7585, 0.205, 0.8936, 0.179, 0.8885, 0.1977, 0.8246, 0.211, 0.8272, 0.1998, 0.9552, 0.1621, 0.9478, 0.179, 0.8885, 0.205, 0.8936, 0.9348, 0.6894, 0.9362, 0.6413, 0.9939, 0.6551, 0.9928, 0.6929, 0.8705, 0.687, 0.8722, 0.6304, 0.9362, 0.6413, 0.9348, 0.6894, 0.179, 0.8885, 0.1545, 0.8784, 0.1852, 0.8194, 0.1977, 0.8246, 0.1621, 0.9478, 0.1266, 0.9331, 0.1545, 0.8784, 0.179, 0.8885, 0.9362, 0.6413, 0.9405, 0.5959, 0.9973, 0.6195, 0.9939, 0.6551, 0.8722, 0.6304, 0.8772, 0.5771, 0.9405, 0.5959, 0.9362, 0.6413, 0.8043, 0.623, 0.8099, 0.5637, 0.8772, 0.5771, 0.8722, 0.6304, 0.7352, 0.6192, 0.7412, 0.5562, 0.8099, 0.5637, 0.8043, 0.623, 0.6675, 0.6192, 0.6736, 0.555, 0.7412, 0.5562, 0.7352, 0.6192, 0.1977, 0.8246, 0.1852, 0.8194, 0.2175, 0.7585, 0.8099, 0.5637, 0.819, 0.5102, 0.8854, 0.5289, 0.8772, 0.5771, 0.7412, 0.5562, 0.7508, 0.4994, 0.819, 0.5102, 0.8099, 0.5637, 0.6736, 0.555, 0.6834, 0.4971, 0.7508, 0.4994, 0.7412, 0.5562, 0.1852, 0.8194, 0.174, 0.8119, 0.2175, 0.7585, 0.1545, 0.8784, 0.1325, 0.8637, 0.174, 0.8119, 0.1852, 0.8194, 0.1266, 0.9331, 0.09462, 0.9117, 0.1325, 0.8637, 0.1545, 0.8784, 0.1025, 0.9814, 0.0618, 0.9542, 0.09462, 0.9117, 0.1266, 0.9331, 0.8772, 0.5771, 0.8854, 0.5289, 0.9474, 0.555, 0.9405, 0.5959, 0.09462, 0.9117, 0.06743, 0.8845, 0.1138, 0.8449, 0.1325, 0.8637, 0.0618, 0.9542, 0.02719, 0.9196, 0.06743, 0.8845, 0.09462, 0.9117, 0.7624, 0.04602, 0.7746, 0.08673, 0.7134, 0.1146, 0.703, 0.07997, 0.8269, 0.02078, 0.8404, 0.06602, 0.7746, 0.08673, 0.7624, 0.04602, 0.8939, 0.005246, 0.9083, 0.05327, 0.8404, 0.06602, 0.8269, 0.02078, 0.961, -2.095e-08, 0.9756, 0.04896, 0.9083, 0.05327, 0.8939, 0.005246, 0.174, 0.8119, 0.1645, 0.8024, 0.2175, 0.7585, 0.1325, 0.8637, 0.1138, 0.8449, 0.1645, 0.8024, 0.174, 0.8119, 0.9083, 0.05327, 0.9196, 0.1097, 0.8511, 0.1192, 0.8404, 0.06602, 0.9756, 0.04896, 0.9871, 0.1065, 0.9196, 0.1097, 0.9083, 0.05327, 0.1645, 0.8024, 0.157, 0.7912, 0.2175, 0.7585, 0.1138, 0.8449, 0.09907, 0.8229, 0.157, 0.7912, 0.1645, 0.8024, 0.06743, 0.8845, 0.04606, 0.8526, 0.09907, 0.8229, 0.1138, 0.8449, 0.02719, 0.9196, 1.342e-08, 0.879, 0.04606, 0.8526, 0.06743, 0.8845, 0.7746, 0.08673, 0.7842, 0.1346, 0.7215, 0.1553, 0.7134, 0.1146, 0.8404, 0.06602, 0.8511, 0.1192, 0.7842, 0.1346, 0.7746, 0.08673, 0.7215, 0.1553, 0.7271, 0.2005, 0.6699, 0.2161, 0.6655, 0.1805, 0.7842, 0.1346, 0.7908, 0.1878, 0.7271, 0.2005, 0.7215, 0.1553, 0.8511, 0.1192, 0.8584, 0.1783, 0.7908, 0.1878, 0.7842, 0.1346, 0.9196, 0.1097, 0.9274, 0.1725, 0.8584, 0.1783, 0.8511, 0.1192, 0.9871, 0.1065, 0.9951, 0.1705, 0.9274, 0.1725, 0.9196, 0.1097, 0.157, 0.7912, 0.1518, 0.7787, 0.2175, 0.7585, 0.09907, 0.8229, 0.08893, 0.7985, 0.1518, 0.7787, 0.157, 0.7912, 0.04606, 0.8526, 0.03135, 0.8171, 0.08893, 0.7985, 0.09907, 0.8229])
me_sphere.update()

# ---- objects
ob_sphere = bpy.data.objects.new('Sphere', me_sphere)

# ---- transforms, parenting, visibility, modifiers, constraints
ob_sphere.location = (0.0, 0.0, 0.0)

# ---- collection membership
col_collection.objects.link(ob_sphere)

# ---- scene / render settings (as saved in the file)
scene.frame_start = 1; scene.frame_end = 250; scene.frame_set(1)
scene.render.engine = 'BLENDER_EEVEE_NEXT'
scene.cycles.sampling_pattern = 'TABULATED_SOBOL'
bpy.context.view_layer.update()

# ---- added for rendering (the .blend has no active camera and no usable light): camera, sun
cam_auto = bpy.data.cameras.new('AutoCamera')
cam_auto.lens = 50.0
cam_auto.sensor_width = 36.0
cam_auto.clip_end = 1000.0
ob_auto_camera = bpy.data.objects.new('AutoCamera', cam_auto)
scene.collection.objects.link(ob_auto_camera)
ob_auto_camera.location = (2.77567, -3.33081, 2.72054)
ob_auto_camera.rotation_euler = (1.09748, -7.21219e-08, 0.694738)
scene.camera = ob_auto_camera
light_auto_sun = bpy.data.lights.new('AutoSun', 'SUN')
light_auto_sun.energy = 3.0
light_auto_sun.angle = 0.0523599
ob_auto_sun = bpy.data.objects.new('AutoSun', light_auto_sun)
scene.collection.objects.link(ob_auto_sun)
ob_auto_sun.rotation_euler = (0.872665, 0.174533, 0.523599)
bpy.context.view_layer.update()
